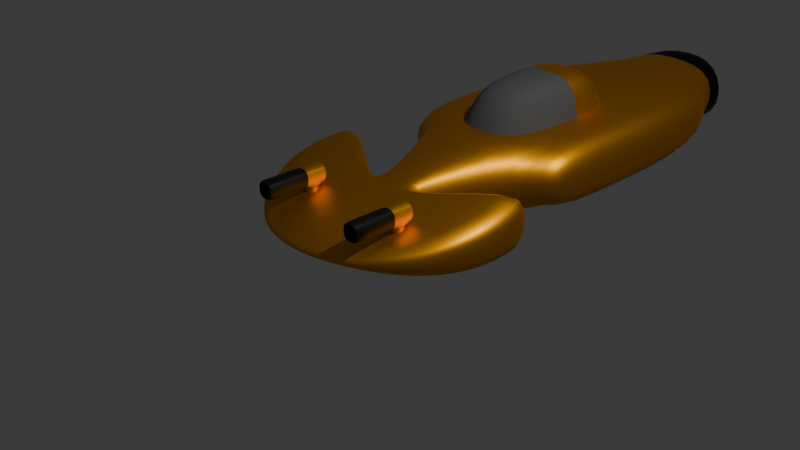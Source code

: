 # Source: EnemyMissileShip.001.blend  (saved by Blender 4.0.36; exported with 4.5.12 LTS)
import bpy
from mathutils import Matrix  # noqa: F401  (used for matrix-valued properties, if any)

bpy.ops.wm.read_factory_settings(use_empty=True)
scene = bpy.context.scene
scene.name = 'Scene'

# ---- collections
col_collection = bpy.data.collections.new('Collection'); scene.collection.children.link(col_collection)

# ---- materials (node trees are filled in below, after node groups)
mat_windows = bpy.data.materials.new('Windows')
mat_windows.use_transparent_shadow = False
mat_ship = bpy.data.materials.new('Ship')
mat_ship.use_transparent_shadow = False
mat_engine = bpy.data.materials.new('Engine')
mat_engine.use_transparent_shadow = False
mat_cannonstand = bpy.data.materials.new('CannonStand')
mat_cannonstand.use_transparent_shadow = False
mat_cannon = bpy.data.materials.new('Cannon')
mat_cannon.use_transparent_shadow = False

# ---- node groups
ng_auto_smooth = bpy.data.node_groups.new('Auto Smooth', 'GeometryNodeTree')
_s = ng_auto_smooth.interface.new_socket(name='Geometry', in_out='OUTPUT', socket_type='NodeSocketGeometry')
_s = ng_auto_smooth.interface.new_socket(name='Geometry', in_out='INPUT', socket_type='NodeSocketGeometry')
_s = ng_auto_smooth.interface.new_socket(name='Angle', in_out='INPUT', socket_type='NodeSocketFloat')
_s.subtype = 'ANGLE'
_s.min_value = 0.0
_s.max_value = 3.142
ng_auto_smooth.is_modifier = True
_N = ng_auto_smooth.nodes; _L = ng_auto_smooth.links
n0 = _N.new('NodeGroupOutput'); n0.name = 'Group Output'; n0.location = (480, -100)
n1 = _N.new('NodeGroupInput'); n1.name = 'Group Input'; n1.location = (-420, -300)
n2 = _N.new('NodeGroupInput'); n2.name = 'Group Input.001'; n2.location = (-60, -100)
n3 = _N.new('GeometryNodeSetShadeSmooth'); n3.name = 'Set Shade Smooth'; n3.location = (120, -100)
n3.domain = 'EDGE'
n4 = _N.new('GeometryNodeSetShadeSmooth'); n4.name = 'Set Shade Smooth.001'; n4.location = (300, -100)
n5 = _N.new('GeometryNodeInputMeshEdgeAngle'); n5.name = 'Edge Angle'; n5.location = (-420, -220)
n6 = _N.new('GeometryNodeInputEdgeSmooth'); n6.name = 'Is Edge Smooth'; n6.location = (-60, -160)
n7 = _N.new('GeometryNodeInputShadeSmooth'); n7.name = 'Is Face Smooth'; n7.location = (-240, -340)
n8 = _N.new('FunctionNodeBooleanMath'); n8.name = 'Boolean Math'; n8.location = (-60, -220)
n9 = _N.new('FunctionNodeCompare'); n9.name = 'Compare'; n9.location = (-240, -180)
n9.operation = 'LESS_EQUAL'
_L.new(n5.outputs[0], n9.inputs[0])
_L.new(n4.outputs[0], n0.inputs[0])
_L.new(n1.outputs[1], n9.inputs[1])
_L.new(n9.outputs[0], n8.inputs[0])
_L.new(n7.outputs[0], n8.inputs[1])
_L.new(n2.outputs[0], n3.inputs[0])
_L.new(n6.outputs[0], n3.inputs[1])
_L.new(n3.outputs[0], n4.inputs[0])
_L.new(n8.outputs[0], n3.inputs[2])
n0.is_active_output = True

# ---- material node trees
mat_windows.use_nodes = True; mat_windows.node_tree.nodes.clear()
_N = mat_windows.node_tree.nodes; _L = mat_windows.node_tree.links
n0 = _N.new('ShaderNodeBsdfPrincipled'); n0.name = 'Principled BSDF'; n0.location = (10, 300)
n0.inputs[0].default_value = (0.09521, 0.09846, 0.09602, 1.0)
n0.inputs[2].default_value = 1.0
n0.inputs[3].default_value = 1.0
n1 = _N.new('ShaderNodeOutputMaterial'); n1.name = 'Material Output'; n1.location = (300, 300)
_L.new(n0.outputs[0], n1.inputs[0])
n1.is_active_output = True
mat_ship.use_nodes = True; mat_ship.node_tree.nodes.clear()
_N = mat_ship.node_tree.nodes; _L = mat_ship.node_tree.links
n0 = _N.new('ShaderNodeBsdfPrincipled'); n0.name = 'Principled BSDF'; n0.location = (10, 300)
n0.inputs[0].default_value = (0.801, 0.34, 0.0, 1.0)
n0.inputs[1].default_value = 1.0
n0.inputs[3].default_value = 1.45
n1 = _N.new('ShaderNodeOutputMaterial'); n1.name = 'Material Output'; n1.location = (300, 300)
_L.new(n0.outputs[0], n1.inputs[0])
n1.is_active_output = True
mat_engine.use_nodes = True; mat_engine.node_tree.nodes.clear()
_N = mat_engine.node_tree.nodes; _L = mat_engine.node_tree.links
n0 = _N.new('ShaderNodeBsdfPrincipled'); n0.name = 'Principled BSDF'; n0.location = (10, 300)
n0.inputs[0].default_value = (0.0, 0.0, 0.0, 1.0)
n0.inputs[1].default_value = 1.0
n0.inputs[3].default_value = 1.45
n1 = _N.new('ShaderNodeOutputMaterial'); n1.name = 'Material Output'; n1.location = (300, 300)
_L.new(n0.outputs[0], n1.inputs[0])
n1.is_active_output = True
mat_cannonstand.use_nodes = True; mat_cannonstand.node_tree.nodes.clear()
_N = mat_cannonstand.node_tree.nodes; _L = mat_cannonstand.node_tree.links
n0 = _N.new('ShaderNodeBsdfPrincipled'); n0.name = 'Principled BSDF'; n0.location = (10, 300)
n0.inputs[0].default_value = (0.8003, 0.3656, 0.0, 1.0)
n0.inputs[1].default_value = 1.0
n0.inputs[3].default_value = 1.45
n1 = _N.new('ShaderNodeOutputMaterial'); n1.name = 'Material Output'; n1.location = (300, 300)
_L.new(n0.outputs[0], n1.inputs[0])
n1.is_active_output = True
mat_cannon.use_nodes = True; mat_cannon.node_tree.nodes.clear()
_N = mat_cannon.node_tree.nodes; _L = mat_cannon.node_tree.links
n0 = _N.new('ShaderNodeBsdfPrincipled'); n0.name = 'Principled BSDF'; n0.location = (10, 300)
n0.inputs[0].default_value = (0.0, 0.0, 0.0, 1.0)
n0.inputs[3].default_value = 1.45
n1 = _N.new('ShaderNodeOutputMaterial'); n1.name = 'Material Output'; n1.location = (300, 300)
_L.new(n0.outputs[0], n1.inputs[0])
n1.is_active_output = True

# ---- world
world_world = bpy.data.worlds.new('World'); scene.world = world_world
world_world.use_nodes = True; world_world.node_tree.nodes.clear()
_N = world_world.node_tree.nodes; _L = world_world.node_tree.links
n0 = _N.new('ShaderNodeOutputWorld'); n0.name = 'World Output'; n0.location = (300, 300)
n1 = _N.new('ShaderNodeBackground'); n1.name = 'Background'; n1.location = (10, 300)
n1.inputs[0].default_value = (0.05088, 0.05088, 0.05088, 1.0)
_L.new(n1.outputs[0], n0.inputs[0])
n0.is_active_output = True
world_world.color = (0.05088, 0.05088, 0.05088)
world_world.use_sun_shadow = False
world_world.sun_shadow_jitter_overblur = 0.0

# ---- cameras
cam_camera = bpy.data.cameras.new('Camera')
cam_camera.clip_end = 100.0
cam_camera.ortho_scale = 7.314

# ---- lights
light_light = bpy.data.lights.new('Light', 'POINT')
light_light.transmission_factor = 0.0
light_light.use_soft_falloff = False
light_light.energy = 1000.0
light_light.shadow_soft_size = 0.1
light_light.shadow_maximum_resolution = 0.006
light_light.use_absolute_resolution = True

# ---- meshes
me_spaceship = bpy.data.meshes.new('Spaceship')
me_spaceship.from_pydata([(0.0, 0.6216, 0.001434), (0.0, 0.6702, -0.08299), (0.0, 2.058, 0.4821), (-0.3511, 2.045, 0.4746), (-0.5031, 0.8357, -0.1266), (0.0, 2.975, -0.1266), (-0.5031, 2.92, -0.1266), (-0.3511, 0.9032, 0.4746), (0.0, 2.848, -0.04218), (-0.5031, 0.7871, -0.04218), (-0.5031, 3.009, -0.04218), (-0.8031, 0.7871, -0.04218), (-0.8031, 0.7871, 0.4714), (-0.8031, 2.967, 0.4714), (-0.8031, 2.967, -0.04218), (-0.403, 3.62, 0.02629), (-0.403, 3.62, 0.3776), (0.0, 3.811, 0.5187), (-0.4627, 3.591, 0.4335), (0.0, 3.811, -0.04641), (-0.4627, 3.591, -0.03879), (0.0, 3.812, 0.01965), (0.0, 3.816, 0.4521), (0.0, 2.741, 0.4535), (0.0, 2.743, 0.02109), (-0.403, 2.693, 0.02773), (-0.403, 2.788, 0.379), (0.0, 0.6497, 0.4821), (-0.4816, 3.407, 0.4513), (0.0, 3.36, -0.04443), (-0.4816, 3.319, -0.04037), (0.0, 3.408, 0.5004), (-0.291, -0.1171, 0.0176), (-0.2967, -0.175, 0.01996), (0.0, -0.4717, 0.05067), (-0.05788, -0.466, 0.05067), (-0.1135, -0.4491, 0.04595), (-0.2998, -0.04332, 0.04157), (-0.2467, -0.3398, 0.02823), (-0.291, -0.2329, 0.01996), (-0.2741, -0.2885, 0.0235), (-0.898, 0.3671, 0.007634), (-0.9808, 0.1951, -0.007963), (-1.0, 0.0, 0.0), (-0.2824, -0.06948, 0.328), (-0.2879, -0.1257, 0.3201), (-0.266, -0.2361, 0.2979), (-0.11, -0.3921, 0.2598), (0.0, -0.4139, 0.2529), (-0.9808, -0.1951, 0.0), (-0.9239, -0.3827, 0.01194), (-0.8315, -0.5556, 0.02787), (-0.7071, -0.7071, 0.04778), (-0.5556, -0.8315, 0.06768), (0.0, -1.0, 0.094), (-0.2952, -0.01487, 0.3055), (-0.2824, -0.182, 0.3094), (-0.2393, -0.286, 0.284), (-0.2035, -0.3296, 0.2741), (-0.1599, -0.3654, 0.2656), (-0.05608, -0.4084, 0.2528), (-1.0, 0.0, 0.3564), (-0.9808, 0.1951, 0.3843), (-0.7071, -0.7071, 0.1973), (-0.8315, -0.5556, 0.2316), (-0.5556, -0.8315, 0.1679), (-0.8994, 0.3651, 0.3788), (-0.9239, -0.3827, 0.2793), (-0.9808, -0.1951, 0.3192), (-0.3827, -0.9239, 0.148), (0.0, -1.0, 0.1366), (-0.2098, -0.3848, 0.03413), (-0.1648, -0.4217, 0.04004), (-0.1951, -0.9808, 0.09552), (-0.3827, -0.9239, 0.08759), (-0.1951, -0.9808, 0.1407), (0.0, -0.238, 0.02914), (0.0, -0.1919, 0.2991), (-0.5031, 3.395, 0.4714), (0.0, 3.257, 0.4821), (-0.5031, 0.7871, 0.4714), (0.0, 0.8074, 0.4821), (0.0, 0.9972, 0.7843), (0.0, 1.98, 0.7843), (-0.2727, 1.952, 0.7769), (-0.2727, 1.079, 0.7769), (-0.8031, 1.544, -0.04218), (-0.8031, 1.544, 0.4714), (-0.5031, 1.566, -0.04218), (-0.5031, 1.566, -0.1266), (0.0, 1.478, -0.09828), (-0.5031, 1.693, 0.4714), (-0.3511, 1.685, 0.4746), (0.0, 1.67, 0.7843), (-0.2727, 1.676, 0.7769), (-0.9239, 0.3827, -0.02389), (-0.9239, 0.3827, 0.4121), (-0.2705, -0.02989, 0.3328), (-0.2741, -0.06146, 0.01287), (-0.9055, 0.2945, 0.02647), (-0.9067, 0.2927, 0.363), (-0.359, -0.05186, 0.2965), (-0.3631, -0.07765, 0.05723), (-0.1371, -0.1498, 0.02101), (-0.1352, -0.1109, 0.316)], [], [(4, 1, 0, 9), (79, 31, 28, 78), (88, 89, 4, 9), (9, 80, 12, 11), (89, 90, 1, 4), (5, 6, 10, 8), (91, 78, 13, 87), (87, 86, 11, 12), (88, 9, 11, 86), (78, 10, 14, 13), (16, 22, 23, 26), (30, 28, 18, 20), (29, 30, 20, 19), (16, 15, 20, 18), (15, 21, 19, 20), (22, 16, 18, 17), (24, 25, 26, 23), (21, 15, 25, 24), (15, 16, 26, 25), (7, 81, 82, 85), (8, 10, 30, 29), (10, 78, 28, 30), (28, 31, 17, 18), (61, 62, 42, 43), (68, 61, 43, 49), (67, 68, 49, 50), (64, 67, 50, 51), (69, 65, 53, 74), (70, 75, 73, 54), (42, 62, 96, 95), (63, 64, 51, 52), (65, 63, 52, 53), (45, 44, 62, 61), (58, 57, 64, 63), (59, 58, 63, 65), (44, 97, 96, 62), (46, 56, 68, 67), (56, 45, 61, 68), (47, 59, 65, 69), (57, 46, 67, 64), (48, 60, 75, 70), (60, 47, 69, 75), (50, 49, 39, 40), (51, 50, 40, 38), (52, 51, 38, 71), (42, 95, 98, 32), (53, 52, 71, 72), (49, 43, 33, 39), (43, 42, 32, 33), (74, 53, 72, 36), (73, 74, 36, 35), (54, 73, 35, 34), (75, 69, 74, 73), (66, 55, 101, 100), (60, 48, 77), (33, 32, 76), (97, 104, 103, 98), (77, 104, 97, 44), (44, 45, 77), (45, 56, 77), (56, 46, 77), (46, 57, 77), (57, 58, 77), (58, 59, 77), (59, 47, 77), (47, 60, 77), (32, 98, 103, 76), (76, 34, 35), (35, 36, 76), (36, 72, 76), (72, 71, 76), (71, 38, 76), (38, 40, 76), (40, 39, 76), (39, 33, 76), (3, 2, 79, 78), (81, 7, 80, 27), (92, 3, 78, 91), (94, 85, 82, 93), (92, 7, 85, 94), (2, 3, 84, 83), (3, 92, 94, 84), (84, 94, 93, 83), (7, 92, 91, 80), (10, 88, 86, 14), (13, 14, 86, 87), (80, 91, 87, 12), (6, 5, 90, 89), (10, 6, 89, 88), (66, 41, 95, 96), (55, 66, 96, 97), (41, 37, 98, 95), (37, 55, 97, 98), (99, 100, 101, 102), (37, 41, 99, 102), (41, 66, 100, 99), (55, 37, 102, 101), (27, 80, 104, 77), (80, 9, 103, 104), (9, 0, 76, 103)])
me_spaceship.polygons.foreach_set('use_smooth', [True] * 100)
me_spaceship.polygons.foreach_set('material_index', [1, 1, 1, 1, 1, 1, 1, 1, 1, 1, 2, 2, 2, 2, 2, 2, 2, 2, 2, 0, 1, 1, 2, 1, 1, 1, 1, 1, 1, 1, 1, 1, 1, 1, 1, 1, 1, 1, 1, 1, 1, 1, 1, 1, 1, 1, 1, 1, 1, 1, 1, 1, 1, 1, 1, 1, 1, 1, 1, 1, 1, 1, 1, 1, 1, 1, 1, 1, 1, 1, 1, 1, 1, 1, 1, 1, 1, 1, 0, 0, 1, 1, 1, 1, 1, 1, 1, 1, 1, 1, 1, 1, 1, 1, 1, 1, 1, 1, 1, 1])
_k = set([(2, 3), (3, 92), (7, 81), (7, 92), (97, 98)])
me_spaceship.attributes.new('sharp_edge', 'BOOLEAN', 'EDGE').data.foreach_set('value', [ (min(e.vertices), max(e.vertices)) in _k for e in me_spaceship.edges])
_k = {(42, 95): 0.40536, (42, 43): 0.40536, (61, 62): 0.40536, (49, 50): 0.40536, (50, 51): 0.40536, (51, 52): 0.40536, (52, 53): 0.40536, (53, 74): 0.40536, (73, 74): 0.40536, (54, 73): 0.40536, (63, 64): 0.40536, (63, 65): 0.40536, (43, 49): 0.40536, (62, 96): 0.40536, (67, 68): 0.40536, (61, 68): 0.40536, (64, 67): 0.40536, (70, 75): 0.40536, (95, 96): 0.25925, (96, 97): 0.25925, (65, 69): 0.40536, (69, 75): 0.40536, (95, 98): 0.25925, (97, 98): 1.0, (2, 3): 1.0, (7, 81): 1.0, (3, 92): 1.0, (7, 92): 1.0, (41, 66): 1.0, (55, 66): 1.0, (37, 41): 1.0, (37, 55): 1.0, (99, 100): 0.25925, (100, 101): 0.25925, (99, 102): 0.25925, (101, 102): 1.0}
me_spaceship.attributes.new('crease_edge', 'FLOAT', 'EDGE').data.foreach_set('value', [_k.get((min(e.vertices), max(e.vertices)), 0.0) for e in me_spaceship.edges])
_uv = me_spaceship.uv_layers.new(name='UVMap')
_uv.uv.foreach_set('vector', [0.7871, 0.4175, 0.7871, 0.4175, 0.7871, 0.4175, 0.7871, 0.4175, 0.7871, 0.4175, 0.7871, 0.4175, 0.7871, 0.4175, 0.7871, 0.4175, 0.7871, 0.4175, 0.7871, 0.4175, 0.7871, 0.4175, 0.7871, 0.4175, 0.7871, 0.4175, 0.7871, 0.4175, 0.7871, 0.4175, 0.7871, 0.4175, 0.7871, 0.4175, 0.7871, 0.4175, 0.7871, 0.4175, 0.7871, 0.4175, 0.7871, 0.4175, 0.7871, 0.4175, 0.7871, 0.4175, 0.7871, 0.4175, 0.7871, 0.4175, 0.7871, 0.4175, 0.7871, 0.4175, 0.7871, 0.4175, 0.7871, 0.4175, 0.7871, 0.4175, 0.7871, 0.4175, 0.7871, 0.4175, 0.7871, 0.4175, 0.7871, 0.4175, 0.7871, 0.4175, 0.7871, 0.4175, 0.7871, 0.4175, 0.7871, 0.4175, 0.7871, 0.4175, 0.7871, 0.4175, 0.7871, 0.4175, 0.7871, 0.4175, 0.7871, 0.4175, 0.7871, 0.4175, 0.7871, 0.4175, 0.7871, 0.4175, 0.7871, 0.4175, 0.7871, 0.4175, 0.7871, 0.4175, 0.7871, 0.4175, 0.7871, 0.4175, 0.7871, 0.4175, 0.7871, 0.4175, 0.7871, 0.4175, 0.7871, 0.4175, 0.7871, 0.4175, 0.7871, 0.4175, 0.7871, 0.4175, 0.7871, 0.4175, 0.7871, 0.4175, 0.7871, 0.4175, 0.7871, 0.4175, 0.7871, 0.4175, 0.7871, 0.4175, 0.7871, 0.4175, 0.7871, 0.4175, 0.7871, 0.4175, 0.7871, 0.4175, 0.7871, 0.4175, 0.7871, 0.4175, 0.7871, 0.4175, 0.7871, 0.4175, 0.7871, 0.4175, 0.7871, 0.4175, 0.7871, 0.4175, 0.7871, 0.4175, 0.7871, 0.4175, 0.7871, 0.4175, 0.7871, 0.4175, 0.7871, 0.4175, 0.7871, 0.4175, 0.7871, 0.4175, 0.7871, 0.4175, 0.7871, 0.4175, 0.7871, 0.4175, 0.7871, 0.4175, 0.7871, 0.4175, 0.7871, 0.4175, 0.7871, 0.4175, 0.7871, 0.4175, 0.7871, 0.4175, 0.7871, 0.4175, 0.7871, 0.4175, 0.7871, 0.4175, 0.7871, 0.4175, 0.7871, 0.4175, 0.7871, 0.4175, 0.7871, 0.4175, 0.7871, 0.4175, 0.7871, 0.4175, 0.7871, 0.4175, 0.7871, 0.4175, 0.7871, 0.4175, 0.7871, 0.4175, 0.7871, 0.4175, 0.7871, 0.4175, 0.7871, 0.4175, 0.7871, 0.4175, 0.7871, 0.4175, 0.7871, 0.4175, 0.7871, 0.4175, 0.7871, 0.4175, 0.7871, 0.4175, 0.7871, 0.4175, 0.7871, 0.4175, 0.7871, 0.4175, 0.7871, 0.4175, 0.7871, 0.4175, 0.7871, 0.4175, 0.7871, 0.4175, 0.3326, 0.8519, 0.3969, 0.8707, 0.3675, 0.9442, 0.3036, 0.8982, 0.273, 0.8223, 0.3326, 0.8519, 0.3036, 0.8982, 0.2509, 0.8493, 0.7871, 0.4175, 0.7871, 0.4175, 0.7871, 0.4175, 0.7871, 0.4175, 0.7871, 0.4175, 0.7871, 0.4175, 0.7871, 0.4175, 0.7871, 0.4175, 0.7871, 0.4175, 0.7871, 0.4175, 0.7871, 0.4175, 0.7871, 0.4175, 0.7871, 0.4175, 0.7871, 0.4175, 0.7871, 0.4175, 0.7871, 0.4175, 0.7871, 0.4175, 0.7871, 0.4175, 0.7871, 0.4175, 0.7871, 0.4175, 0.7871, 0.4175, 0.7871, 0.4175, 0.7871, 0.4175, 0.7871, 0.4175, 0.7871, 0.4175, 0.7871, 0.4175, 0.7871, 0.4175, 0.7871, 0.4175, 0.7871, 0.4175, 0.7871, 0.4175, 0.7871, 0.4175, 0.7871, 0.4175, 0.7871, 0.4175, 0.7871, 0.4175, 0.7871, 0.4175, 0.7871, 0.4175, 0.7871, 0.4175, 0.7871, 0.4175, 0.7871, 0.4175, 0.7871, 0.4175, 0.7871, 0.4175, 0.7871, 0.4175, 0.7871, 0.4175, 0.7871, 0.4175, 0.7871, 0.4175, 0.7871, 0.4175, 0.7871, 0.4175, 0.7871, 0.4175, 0.3036, 0.8982, 0.3675, 0.9442, 0.3675, 0.9442, 0.3036, 0.8982, 0.7871, 0.4175, 0.7871, 0.4175, 0.7871, 0.4175, 0.7871, 0.4175, 0.2509, 0.8493, 0.3036, 0.8982, 0.3036, 0.8982, 0.2509, 0.8493, 0.7871, 0.4175, 0.7871, 0.4175, 0.7871, 0.4175, 0.7871, 0.4175, 0.7871, 0.4175, 0.7871, 0.4175, 0.7871, 0.4175, 0.7871, 0.4175, 0.7871, 0.4175, 0.7871, 0.4175, 0.7871, 0.4175, 0.7871, 0.4175, 0.7871, 0.4175, 0.7871, 0.4175, 0.7871, 0.4175, 0.7871, 0.4175, 0.7871, 0.4175, 0.7871, 0.4175, 0.7871, 0.4175, 0.7871, 0.4175, 0.7871, 0.4175, 0.7871, 0.4175, 0.7871, 0.4175, 0.7871, 0.4175, 0.7871, 0.4175, 0.7871, 0.4175, 0.7871, 0.4175, 0.7871, 0.4175, 0.7871, 0.4175, 0.7871, 0.4175, 0.7871, 0.4175, 0.7871, 0.4175, 0.7871, 0.4175, 0.7871, 0.4175, 0.7871, 0.4175, 0.7871, 0.4175, 0.7871, 0.4175, 0.7871, 0.4175, 0.7871, 0.4175, 0.7871, 0.4175, 0.7871, 0.4175, 0.7871, 0.4175, 0.7871, 0.4175, 0.7871, 0.4175, 0.7871, 0.4175, 0.7871, 0.4175, 0.7871, 0.4175, 0.7871, 0.4175, 0.7871, 0.4175, 0.7871, 0.4175, 0.7871, 0.4175, 0.7871, 0.4175, 0.7871, 0.4175, 0.7871, 0.4175, 0.7871, 0.4175, 0.7871, 0.4175, 0.7871, 0.4175, 0.7871, 0.4175, 0.7871, 0.4175, 0.7871, 0.4175, 0.7871, 0.4175, 0.7871, 0.4175, 0.7871, 0.4175, 0.7871, 0.4175, 0.7871, 0.4175, 0.7871, 0.4175, 0.7871, 0.4175, 0.7871, 0.4175, 0.7871, 0.4175, 0.7871, 0.4175, 0.7871, 0.4175, 0.7871, 0.4175, 0.7871, 0.4175, 0.7871, 0.4175, 0.7871, 0.4175, 0.7871, 0.4175, 0.7871, 0.4175, 0.7871, 0.4175, 0.7871, 0.4175, 0.7871, 0.4175, 0.3036, 0.8982, 0.7871, 0.4175, 0.3036, 0.8982, 0.3675, 0.9442, 0.7871, 0.4175, 0.3675, 0.9442, 0.7871, 0.4175, 0.7871, 0.4175, 0.7871, 0.4175, 0.7871, 0.4175, 0.7871, 0.4175, 0.7871, 0.4175, 0.7871, 0.4175, 0.7871, 0.4175, 0.7871, 0.4175, 0.7871, 0.4175, 0.7871, 0.4175, 0.7871, 0.4175, 0.7871, 0.4175, 0.7871, 0.4175, 0.7871, 0.4175, 0.7871, 0.4175, 0.7871, 0.4175, 0.7871, 0.4175, 0.7871, 0.4175, 0.7871, 0.4175, 0.7871, 0.4175, 0.7871, 0.4175, 0.7871, 0.4175, 0.7871, 0.4175, 0.7871, 0.4175, 0.7871, 0.4175, 0.7871, 0.4175, 0.7871, 0.4175, 0.7871, 0.4175, 0.7871, 0.4175, 0.7871, 0.4175, 0.7871, 0.4175, 0.7871, 0.4175, 0.7871, 0.4175, 0.7871, 0.4175, 0.7871, 0.4175, 0.7871, 0.4175, 0.7871, 0.4175, 0.7871, 0.4175, 0.7871, 0.4175, 0.7871, 0.4175, 0.7871, 0.4175, 0.7871, 0.4175, 0.7871, 0.4175, 0.7871, 0.4175, 0.7871, 0.4175, 0.7871, 0.4175, 0.7871, 0.4175, 0.7871, 0.4175, 0.7871, 0.4175, 0.7871, 0.4175, 0.7871, 0.4175, 0.7871, 0.4175, 0.7871, 0.4175, 0.7871, 0.4175, 0.7871, 0.4175, 0.7871, 0.4175, 0.7871, 0.4175, 0.7871, 0.4175, 0.7871, 0.4175, 0.7871, 0.4175, 0.7871, 0.4175, 0.7871, 0.4175, 0.7871, 0.4175, 0.7871, 0.4175, 0.7871, 0.4175, 0.7871, 0.4175, 0.7871, 0.4175, 0.7871, 0.4175, 0.7871, 0.4175, 0.7871, 0.4175, 0.7871, 0.4175, 0.7871, 0.4175, 0.7871, 0.4175, 0.7871, 0.4175, 0.7871, 0.4175, 0.7871, 0.4175, 0.7871, 0.4175, 0.7871, 0.4175, 0.7871, 0.4175, 0.7871, 0.4175, 0.7871, 0.4175, 0.7871, 0.4175, 0.7871, 0.4175, 0.7871, 0.4175, 0.7871, 0.4175, 0.7871, 0.4175, 0.7871, 0.4175, 0.7871, 0.4175, 0.7871, 0.4175, 0.7871, 0.4175, 0.7871, 0.4175, 0.7871, 0.4175, 0.7871, 0.4175, 0.7871, 0.4175, 0.7871, 0.4175, 0.0, 0.0, 0.0, 0.0, 0.0, 0.0, 0.0, 0.0, 0.0, 0.0, 0.0, 0.0, 0.0, 0.0, 0.0, 0.0, 0.0, 0.0, 0.0, 0.0, 0.0, 0.0, 0.0, 0.0])
me_spaceship.materials.append(mat_windows)
me_spaceship.materials.append(mat_ship)
me_spaceship.materials.append(mat_engine)
me_spaceship.update()
me_cube_001 = bpy.data.meshes.new('Cube.001')
me_cube_001.from_pydata([(-1.012, -1.017, 0.6998), (-1.012, -1.329, 0.6998), (-1.034, -2.228, 1.025), (-1.034, -2.228, 0.7579), (-1.301, -2.228, 1.025), (-1.301, -2.228, 0.7579), (-1.36, -1.365, 1.083), (-1.36, -2.228, 0.6998), (-0.9762, -2.228, 0.6998), (-1.301, -1.454, 0.7579), (-1.034, -1.454, 0.7579), (-1.034, -1.454, 1.025), (-0.9762, -1.365, 1.083), (-0.9762, -0.9814, 1.083), (-0.9762, -2.228, 1.083), (-1.36, -2.228, 1.083), (-1.324, -1.329, 0.6998), (-1.36, -0.9814, 1.083), (-1.324, -1.017, 0.6998), (-1.301, -1.454, 1.025), (-1.36, -0.893, 1.083), (-0.9762, -0.893, 1.083), (-1.36, -0.893, 0.6998), (-0.9762, -0.893, 0.6998), (-0.9762, -1.365, 0.6998), (-0.9762, -0.9814, 0.6998), (-1.36, -0.9814, 0.6998), (-1.36, -1.365, 0.6998), (-1.012, -1.329, 0.2995), (-1.012, -1.017, 0.2995), (-1.324, -1.017, 0.2995), (-1.324, -1.329, 0.2995)], [], [(25, 13, 12, 24), (12, 6, 15, 14), (6, 27, 7, 15), (13, 17, 6, 12), (27, 24, 8, 7), (17, 13, 21, 20), (3, 2, 11, 10), (27, 6, 17, 26), (24, 12, 14, 8), (3, 5, 7, 8), (5, 4, 15, 7), (4, 2, 14, 15), (2, 3, 8, 14), (10, 11, 19, 9), (4, 5, 9, 19), (2, 4, 19, 11), (5, 3, 10, 9), (1, 16, 31, 28), (22, 20, 21, 23), (26, 17, 20, 22), (13, 25, 23, 21), (25, 26, 22, 23), (1, 0, 25, 24), (18, 16, 27, 26), (0, 18, 26, 25), (16, 1, 24, 27), (28, 31, 30, 29), (16, 18, 30, 31), (18, 0, 29, 30), (0, 1, 28, 29)])
me_cube_001.polygons.foreach_set('use_smooth', [True] * 30)
me_cube_001.polygons.foreach_set('material_index', [0, 1, 1, 0, 1, 0, 1, 0, 1, 1, 1, 1, 1, 1, 1, 1, 1, 0, 0, 0, 0, 0, 0, 0, 0, 0, 0, 0, 0, 0])
_k = set([(1, 16), (6, 12), (6, 27), (12, 24), (24, 27), (28, 31)])
me_cube_001.attributes.new('sharp_edge', 'BOOLEAN', 'EDGE').data.foreach_set('value', [ (min(e.vertices), max(e.vertices)) in _k for e in me_cube_001.edges])
_k = {(24, 25): 0.22, (7, 8): 0.42, (8, 24): 0.22, (3, 5): 0.42, (4, 5): 0.42, (2, 4): 0.42, (2, 3): 0.42, (3, 8): 0.22, (5, 7): 0.22, (9, 10): 0.42, (10, 11): 0.42, (2, 11): 0.22, (3, 10): 0.22, (5, 9): 0.22, (12, 13): 0.22, (12, 14): 0.22, (14, 15): 0.42, (13, 17): 1.0, (17, 26): 1.0, (26, 27): 0.22, (12, 24): 1.0, (13, 25): 1.0, (6, 15): 0.22, (7, 27): 0.22, (7, 15): 0.42, (6, 12): 1.0, (25, 26): 1.0, (6, 17): 0.22, (6, 27): 1.0, (8, 14): 0.42, (24, 27): 1.0, (4, 15): 0.22, (2, 14): 0.22, (9, 19): 0.42, (11, 19): 0.42, (4, 19): 0.22, (20, 21): 0.16666, (20, 22): 0.16666, (21, 23): 0.16666, (22, 23): 0.16666, (13, 21): 0.22, (17, 20): 0.22, (22, 26): 0.22, (23, 25): 0.22, (0, 1): 1.0, (16, 18): 1.0, (0, 18): 1.0, (1, 16): 1.0, (28, 29): 0.22, (30, 31): 0.22, (29, 30): 1.0, (28, 31): 1.0}
me_cube_001.attributes.new('crease_edge', 'FLOAT', 'EDGE').data.foreach_set('value', [_k.get((min(e.vertices), max(e.vertices)), 0.0) for e in me_cube_001.edges])
_uv = me_cube_001.uv_layers.new(name='UVMap')
_uv.uv.foreach_set('vector', [0.375, 0.0, 0.625, 0.0, 0.625, 0.25, 0.375, 0.25, 0.375, 0.5, 0.625, 0.5, 0.625, 0.5, 0.375, 0.5, 0.625, 0.75, 0.375, 0.75, 0.375, 0.75, 0.625, 0.75, 0.375, 0.25, 0.625, 0.25, 0.625, 0.5, 0.375, 0.5, 0.125, 0.75, 0.375, 0.75, 0.375, 0.75, 0.125, 0.75, 0.625, 0.25, 0.375, 0.25, 0.375, 0.25, 0.625, 0.25, 0.6629, 0.5379, 0.8371, 0.5379, 0.8371, 0.5379, 0.6629, 0.5379, 0.375, 0.75, 0.625, 0.75, 0.625, 1.0, 0.375, 1.0, 0.375, 0.25, 0.625, 0.25, 0.625, 0.25, 0.375, 0.25, 0.6629, 0.5379, 0.6629, 0.7121, 0.625, 0.75, 0.625, 0.5, 0.6629, 0.7121, 0.8371, 0.7121, 0.875, 0.75, 0.625, 0.75, 0.8371, 0.7121, 0.8371, 0.5379, 0.875, 0.5, 0.875, 0.75, 0.8371, 0.5379, 0.6629, 0.5379, 0.625, 0.5, 0.875, 0.5, 0.6629, 0.5379, 0.8371, 0.5379, 0.8371, 0.7121, 0.6629, 0.7121, 0.8371, 0.7121, 0.6629, 0.7121, 0.6629, 0.7121, 0.8371, 0.7121, 0.8371, 0.5379, 0.8371, 0.7121, 0.8371, 0.7121, 0.8371, 0.5379, 0.6629, 0.7121, 0.6629, 0.5379, 0.6629, 0.5379, 0.6629, 0.7121, 0.3565, 0.7548, 0.1668, 0.7685, 0.1668, 0.7685, 0.3565, 0.7548, 0.375, 0.5, 0.625, 0.5, 0.625, 0.75, 0.375, 0.75, 0.375, 1.0, 0.625, 1.0, 0.625, 1.0, 0.375, 1.0, 0.625, 0.0, 0.375, 0.0, 0.375, 0.0, 0.625, 0.0, 0.375, 0.75, 0.375, 0.5, 0.375, 0.5, 0.375, 0.75, 0.3565, 0.7548, 0.3702, 0.7685, 0.375, 0.75, 0.375, 0.75, 0.3565, 0.9582, 0.1668, 0.7685, 0.125, 0.75, 0.375, 1.0, 0.3702, 0.7685, 0.3565, 0.9582, 0.375, 1.0, 0.375, 0.75, 0.1668, 0.7685, 0.3565, 0.7548, 0.375, 0.75, 0.125, 0.75, 0.3565, 0.7548, 0.1668, 0.7685, 0.3565, 0.9582, 0.3702, 0.7685, 0.1668, 0.7685, 0.3565, 0.9582, 0.3565, 0.9582, 0.1668, 0.7685, 0.3565, 0.9582, 0.3702, 0.7685, 0.3702, 0.7685, 0.3565, 0.9582, 0.3702, 0.7685, 0.3565, 0.7548, 0.3565, 0.7548, 0.3702, 0.7685])
me_cube_001.materials.append(mat_cannonstand)
me_cube_001.materials.append(mat_cannon)
me_cube_001.update()

# ---- objects
ob_light = bpy.data.objects.new('Light', light_light)
ob_camera = bpy.data.objects.new('Camera', cam_camera)
ob_circle = bpy.data.objects.new('Circle', me_spaceship)
ob_cube = bpy.data.objects.new('Cube', me_cube_001)

# ---- transforms, parenting, visibility, modifiers, constraints
ob_light.location = (4.076, 1.005, 5.904)
ob_light.rotation_euler = (0.6503, 0.05522, 1.866)
ob_light.lock_rotations_4d = False
ob_light.empty_display_type = 'ARROWS'
ob_light.color = (0.0, 0.0, 0.0, 0.0)
ob_light.lineart.crease_threshold = 0.0
ob_camera.location = (7.359, -6.926, 4.958)
ob_camera.rotation_euler = (1.109, 0.0, 0.8149)
ob_camera.lock_rotations_4d = False
ob_camera.empty_display_type = 'ARROWS'
ob_camera.color = (0.0, 0.0, 0.0, 0.0)
ob_camera.display_type = 'WIRE'
ob_camera.lineart.crease_threshold = 0.0
ob_circle.location = (0.0, 0.0, 0.0)
ob_circle.scale = (1.36, 1.36, 1.36)
_m = ob_circle.modifiers.new('Mirror', 'MIRROR')
_m.use_clip = True
_m = ob_circle.modifiers.new('Subdivision', 'SUBSURF')
_m.levels = 2
_m = ob_circle.modifiers.new('Auto Smooth', 'NODES')
_m.node_group = ng_auto_smooth
_gi = [s.identifier for s in ng_auto_smooth.interface.items_tree if s.item_type == 'SOCKET' and s.in_out == 'INPUT']
_m[_gi[1]] = 1.047  # Angle
ob_cube.location = (0.0, 0.0, 0.0)
ob_cube.scale = (0.5343, 0.5343, 0.5343)
_m = ob_cube.modifiers.new('Mirror', 'MIRROR')
_m = ob_cube.modifiers.new('Subdivision', 'SUBSURF')
_m.levels = 2
_m = ob_cube.modifiers.new('Auto Smooth', 'NODES')
_m.node_group = ng_auto_smooth
_gi = [s.identifier for s in ng_auto_smooth.interface.items_tree if s.item_type == 'SOCKET' and s.in_out == 'INPUT']
_m[_gi[1]] = 0.5236  # Angle

# ---- collection membership
col_collection.objects.link(ob_light)
col_collection.objects.link(ob_camera)
col_collection.objects.link(ob_circle)
col_collection.objects.link(ob_cube)

# ---- scene / render settings (as saved in the file)
scene.camera = ob_camera
scene.frame_start = 1; scene.frame_end = 250; scene.frame_set(142)
scene.render.engine = 'BLENDER_EEVEE_NEXT'
scene.cycles.sampling_pattern = 'TABULATED_SOBOL'
bpy.context.view_layer.update()
